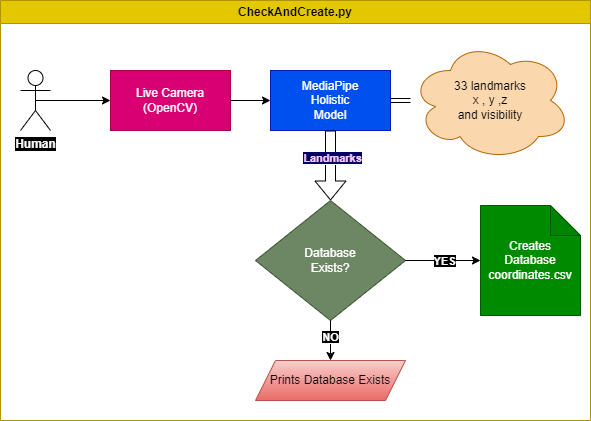

The diagram above was exported from draw.io. Its source (the exported page's mxGraphModel, read from the mxfile embedded in the PNG):
<mxGraphModel dx="1740" dy="484" grid="1" gridSize="10" guides="1" tooltips="1" connect="1" arrows="1" fold="1" page="1" pageScale="1" pageWidth="827" pageHeight="1169" math="0" shadow="0">
  <root>
    <mxCell id="0" />
    <mxCell id="1" parent="0" />
    <mxCell id="3loCnT5d68hOqccrnY78-30" value="CheckAndCreate.py" style="swimlane;whiteSpace=wrap;html=1;fillColor=#e3c800;strokeColor=#B09500;fontColor=#000000;fillStyle=solid;gradientColor=none;swimlaneFillColor=#FFFFFF;" vertex="1" parent="1">
      <mxGeometry x="-210" y="180" width="590" height="420" as="geometry" />
    </mxCell>
    <mxCell id="3loCnT5d68hOqccrnY78-1" value="&lt;b style=&quot;background-color: rgb(0, 0, 0);&quot;&gt;&lt;font color=&quot;#ffffff&quot;&gt;Human&lt;/font&gt;&lt;/b&gt;" style="shape=umlActor;verticalLabelPosition=bottom;verticalAlign=top;html=1;" vertex="1" parent="3loCnT5d68hOqccrnY78-30">
      <mxGeometry x="20" y="70" width="30" height="60" as="geometry" />
    </mxCell>
    <mxCell id="3loCnT5d68hOqccrnY78-3" value="Live Camera&lt;br&gt;(OpenCV)" style="rounded=0;whiteSpace=wrap;html=1;fillColor=#d80073;fontColor=#ffffff;strokeColor=#A50040;" vertex="1" parent="3loCnT5d68hOqccrnY78-30">
      <mxGeometry x="110" y="70" width="120" height="60" as="geometry" />
    </mxCell>
    <mxCell id="3loCnT5d68hOqccrnY78-4" value="" style="endArrow=classic;html=1;rounded=0;exitX=0.5;exitY=0.5;exitDx=0;exitDy=0;exitPerimeter=0;strokeColor=#000000;" edge="1" parent="3loCnT5d68hOqccrnY78-30" source="3loCnT5d68hOqccrnY78-1" target="3loCnT5d68hOqccrnY78-3">
      <mxGeometry width="50" height="50" relative="1" as="geometry">
        <mxPoint x="310" y="250" as="sourcePoint" />
        <mxPoint x="360" y="200" as="targetPoint" />
      </mxGeometry>
    </mxCell>
    <mxCell id="3loCnT5d68hOqccrnY78-5" value="MediaPipe&lt;br&gt;Holistic&lt;br&gt;Model" style="rounded=0;whiteSpace=wrap;html=1;fontStyle=0;labelBorderColor=none;fillColor=#0050ef;fontColor=#ffffff;strokeColor=#001DBC;" vertex="1" parent="3loCnT5d68hOqccrnY78-30">
      <mxGeometry x="270" y="70" width="120" height="60" as="geometry" />
    </mxCell>
    <mxCell id="3loCnT5d68hOqccrnY78-6" value="" style="edgeStyle=orthogonalEdgeStyle;rounded=0;orthogonalLoop=1;jettySize=auto;html=1;" edge="1" parent="3loCnT5d68hOqccrnY78-30" source="3loCnT5d68hOqccrnY78-3" target="3loCnT5d68hOqccrnY78-5">
      <mxGeometry relative="1" as="geometry" />
    </mxCell>
    <mxCell id="3loCnT5d68hOqccrnY78-7" value="" style="shape=flexArrow;endArrow=classic;html=1;rounded=0;" edge="1" parent="3loCnT5d68hOqccrnY78-30" source="3loCnT5d68hOqccrnY78-5" target="3loCnT5d68hOqccrnY78-8">
      <mxGeometry width="50" height="50" relative="1" as="geometry">
        <mxPoint x="310" y="250" as="sourcePoint" />
        <mxPoint x="360" y="200" as="targetPoint" />
      </mxGeometry>
    </mxCell>
    <mxCell id="3loCnT5d68hOqccrnY78-9" value="&lt;b style=&quot;background-color: rgb(0, 0, 102);&quot;&gt;&lt;font color=&quot;#ffccff&quot;&gt;Landmarks&lt;/font&gt;&lt;/b&gt;" style="edgeLabel;html=1;align=center;verticalAlign=middle;resizable=0;points=[];" vertex="1" connectable="0" parent="3loCnT5d68hOqccrnY78-7">
      <mxGeometry x="-0.2286" y="1" relative="1" as="geometry">
        <mxPoint as="offset" />
      </mxGeometry>
    </mxCell>
    <mxCell id="3loCnT5d68hOqccrnY78-8" value="Database&lt;br&gt;Exists?" style="rhombus;whiteSpace=wrap;html=1;fillColor=#6d8764;fontColor=#ffffff;strokeColor=#3A5431;" vertex="1" parent="3loCnT5d68hOqccrnY78-30">
      <mxGeometry x="255" y="200" width="150" height="120" as="geometry" />
    </mxCell>
    <mxCell id="3loCnT5d68hOqccrnY78-12" value="Creates &lt;br&gt;Database&lt;br&gt;coordinates.csv" style="shape=note;whiteSpace=wrap;html=1;backgroundOutline=1;darkOpacity=0.05;fillColor=#008a00;fontColor=#ffffff;strokeColor=#005700;" vertex="1" parent="3loCnT5d68hOqccrnY78-30">
      <mxGeometry x="480" y="205" width="100" height="110" as="geometry" />
    </mxCell>
    <mxCell id="3loCnT5d68hOqccrnY78-17" value="Prints Database Exists" style="shape=parallelogram;perimeter=parallelogramPerimeter;whiteSpace=wrap;html=1;fixedSize=1;fillColor=#f8cecc;gradientColor=#ea6b66;strokeColor=#b85450;" vertex="1" parent="3loCnT5d68hOqccrnY78-30">
      <mxGeometry x="255" y="360" width="150" height="40" as="geometry" />
    </mxCell>
    <mxCell id="3loCnT5d68hOqccrnY78-18" value="" style="endArrow=classic;html=1;rounded=0;exitX=0.5;exitY=1;exitDx=0;exitDy=0;entryX=0.5;entryY=0;entryDx=0;entryDy=0;" edge="1" parent="3loCnT5d68hOqccrnY78-30" source="3loCnT5d68hOqccrnY78-8" target="3loCnT5d68hOqccrnY78-17">
      <mxGeometry width="50" height="50" relative="1" as="geometry">
        <mxPoint x="310" y="250" as="sourcePoint" />
        <mxPoint x="360" y="200" as="targetPoint" />
      </mxGeometry>
    </mxCell>
    <mxCell id="3loCnT5d68hOqccrnY78-26" value="&lt;b style=&quot;background-color: rgb(0, 0, 0);&quot;&gt;&lt;font color=&quot;#ffffff&quot;&gt;NO&lt;/font&gt;&lt;/b&gt;" style="edgeLabel;html=1;align=center;verticalAlign=middle;resizable=0;points=[];" vertex="1" connectable="0" parent="3loCnT5d68hOqccrnY78-18">
      <mxGeometry x="-0.1976" y="-1" relative="1" as="geometry">
        <mxPoint as="offset" />
      </mxGeometry>
    </mxCell>
    <mxCell id="3loCnT5d68hOqccrnY78-19" value="33 landmarks&lt;br&gt;x , y ,z&lt;br&gt;and visibility" style="ellipse;shape=cloud;whiteSpace=wrap;html=1;fillColor=#fad7ac;strokeColor=#b46504;" vertex="1" parent="3loCnT5d68hOqccrnY78-30">
      <mxGeometry x="410" y="40" width="160" height="120" as="geometry" />
    </mxCell>
    <mxCell id="3loCnT5d68hOqccrnY78-20" value="" style="shape=link;html=1;rounded=0;" edge="1" parent="3loCnT5d68hOqccrnY78-30" source="3loCnT5d68hOqccrnY78-5" target="3loCnT5d68hOqccrnY78-19">
      <mxGeometry width="100" relative="1" as="geometry">
        <mxPoint x="280" y="220" as="sourcePoint" />
        <mxPoint x="380" y="220" as="targetPoint" />
      </mxGeometry>
    </mxCell>
    <mxCell id="3loCnT5d68hOqccrnY78-22" value="" style="endArrow=classic;html=1;rounded=0;exitX=1;exitY=0.5;exitDx=0;exitDy=0;entryX=0;entryY=0.5;entryDx=0;entryDy=0;entryPerimeter=0;" edge="1" parent="3loCnT5d68hOqccrnY78-30" source="3loCnT5d68hOqccrnY78-8" target="3loCnT5d68hOqccrnY78-12">
      <mxGeometry relative="1" as="geometry">
        <mxPoint x="280" y="220" as="sourcePoint" />
        <mxPoint x="380" y="220" as="targetPoint" />
      </mxGeometry>
    </mxCell>
    <mxCell id="3loCnT5d68hOqccrnY78-23" value="&lt;b style=&quot;background-color: rgb(0, 0, 0);&quot;&gt;&lt;font color=&quot;#ffffff&quot;&gt;YES&lt;/font&gt;&lt;/b&gt;" style="edgeLabel;resizable=0;html=1;align=center;verticalAlign=middle;fillColor=#00FF00;" connectable="0" vertex="1" parent="3loCnT5d68hOqccrnY78-22">
      <mxGeometry relative="1" as="geometry">
        <mxPoint as="offset" />
      </mxGeometry>
    </mxCell>
  </root>
</mxGraphModel>